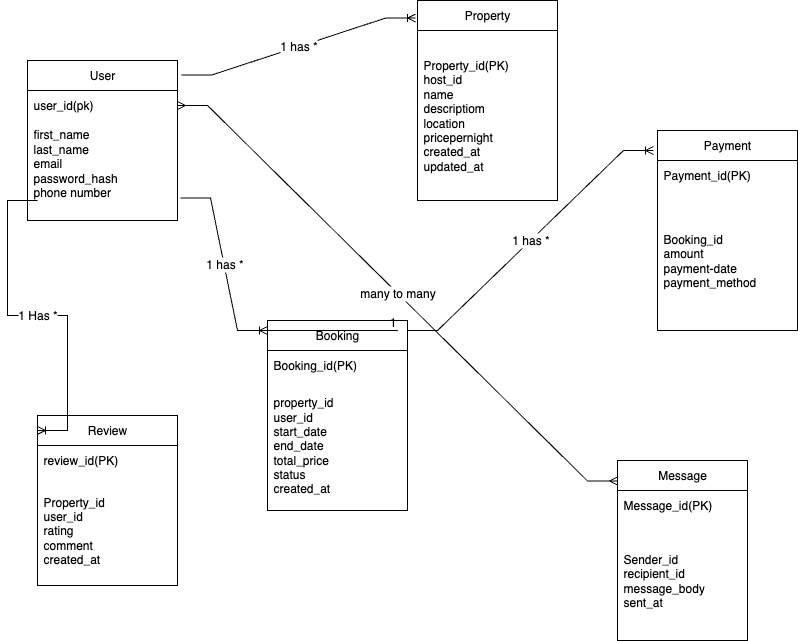

The diagram above was exported from draw.io. Its source (the exported page's mxGraphModel, read from the mxfile embedded in the PNG):
<mxGraphModel dx="1241" dy="569" grid="1" gridSize="10" guides="1" tooltips="1" connect="1" arrows="1" fold="1" page="1" pageScale="1" pageWidth="850" pageHeight="1100" math="0" shadow="0">
  <root>
    <mxCell id="0" />
    <mxCell id="1" parent="0" />
    <mxCell id="TS2HNux7ygunVqspUH1V-2" value="User" style="swimlane;fontStyle=0;childLayout=stackLayout;horizontal=1;startSize=30;horizontalStack=0;resizeParent=1;resizeParentMax=0;resizeLast=0;collapsible=1;marginBottom=0;whiteSpace=wrap;html=1;" parent="1" vertex="1">
      <mxGeometry x="30" y="110" width="150" height="160" as="geometry">
        <mxRectangle x="150" y="370" width="60" height="30" as="alternateBounds" />
      </mxGeometry>
    </mxCell>
    <mxCell id="TS2HNux7ygunVqspUH1V-3" value="user_id(pk)" style="text;strokeColor=none;fillColor=none;align=left;verticalAlign=middle;spacingLeft=4;spacingRight=4;overflow=hidden;points=[[0,0.5],[1,0.5]];portConstraint=eastwest;rotatable=0;whiteSpace=wrap;html=1;" parent="TS2HNux7ygunVqspUH1V-2" vertex="1">
      <mxGeometry y="30" width="150" height="30" as="geometry" />
    </mxCell>
    <mxCell id="TS2HNux7ygunVqspUH1V-4" value="first_name&lt;div&gt;last_name&lt;/div&gt;&lt;div&gt;email&lt;/div&gt;&lt;div&gt;password_hash&lt;/div&gt;&lt;div&gt;phone number&lt;/div&gt;&lt;div&gt;&lt;br&gt;&lt;/div&gt;" style="text;strokeColor=none;fillColor=none;align=left;verticalAlign=middle;spacingLeft=4;spacingRight=4;overflow=hidden;points=[[0,0.5],[1,0.5]];portConstraint=eastwest;rotatable=0;whiteSpace=wrap;html=1;" parent="TS2HNux7ygunVqspUH1V-2" vertex="1">
      <mxGeometry y="60" width="150" height="100" as="geometry" />
    </mxCell>
    <mxCell id="iIVNz8RIL--X4AOMmKc2-3" value="Property" style="swimlane;fontStyle=0;childLayout=stackLayout;horizontal=1;startSize=30;horizontalStack=0;resizeParent=1;resizeParentMax=0;resizeLast=0;collapsible=1;marginBottom=0;whiteSpace=wrap;html=1;" parent="1" vertex="1">
      <mxGeometry x="420" y="50" width="140" height="200" as="geometry" />
    </mxCell>
    <mxCell id="iIVNz8RIL--X4AOMmKc2-4" value="Property_id(PK)&lt;div&gt;host_id&lt;/div&gt;&lt;div&gt;name&lt;/div&gt;&lt;div&gt;descriptiom&lt;/div&gt;&lt;div&gt;location&lt;/div&gt;&lt;div&gt;pricepernight&lt;/div&gt;&lt;div&gt;created_at&lt;/div&gt;&lt;div&gt;updated_at&lt;/div&gt;" style="text;strokeColor=none;fillColor=none;align=left;verticalAlign=middle;spacingLeft=4;spacingRight=4;overflow=hidden;points=[[0,0.5],[1,0.5]];portConstraint=eastwest;rotatable=0;whiteSpace=wrap;html=1;" parent="iIVNz8RIL--X4AOMmKc2-3" vertex="1">
      <mxGeometry y="30" width="140" height="170" as="geometry" />
    </mxCell>
    <mxCell id="iIVNz8RIL--X4AOMmKc2-17" value="Booking" style="swimlane;fontStyle=0;childLayout=stackLayout;horizontal=1;startSize=30;horizontalStack=0;resizeParent=1;resizeParentMax=0;resizeLast=0;collapsible=1;marginBottom=0;whiteSpace=wrap;html=1;" parent="1" vertex="1">
      <mxGeometry x="270" y="370" width="140" height="190" as="geometry" />
    </mxCell>
    <mxCell id="iIVNz8RIL--X4AOMmKc2-18" value="Booking_id(PK)" style="text;strokeColor=none;fillColor=none;align=left;verticalAlign=middle;spacingLeft=4;spacingRight=4;overflow=hidden;points=[[0,0.5],[1,0.5]];portConstraint=eastwest;rotatable=0;whiteSpace=wrap;html=1;" parent="iIVNz8RIL--X4AOMmKc2-17" vertex="1">
      <mxGeometry y="30" width="140" height="30" as="geometry" />
    </mxCell>
    <mxCell id="iIVNz8RIL--X4AOMmKc2-19" value="property_id&lt;div&gt;user_id&lt;/div&gt;&lt;div&gt;start_date&lt;/div&gt;&lt;div&gt;end_date&lt;/div&gt;&lt;div&gt;total_price&lt;/div&gt;&lt;div&gt;status&lt;/div&gt;&lt;div&gt;created_at&lt;/div&gt;" style="text;strokeColor=none;fillColor=none;align=left;verticalAlign=middle;spacingLeft=4;spacingRight=4;overflow=hidden;points=[[0,0.5],[1,0.5]];portConstraint=eastwest;rotatable=0;whiteSpace=wrap;html=1;" parent="iIVNz8RIL--X4AOMmKc2-17" vertex="1">
      <mxGeometry y="60" width="140" height="130" as="geometry" />
    </mxCell>
    <mxCell id="iIVNz8RIL--X4AOMmKc2-21" value="Payment" style="swimlane;fontStyle=0;childLayout=stackLayout;horizontal=1;startSize=30;horizontalStack=0;resizeParent=1;resizeParentMax=0;resizeLast=0;collapsible=1;marginBottom=0;whiteSpace=wrap;html=1;" parent="1" vertex="1">
      <mxGeometry x="660" y="180" width="140" height="200" as="geometry" />
    </mxCell>
    <mxCell id="iIVNz8RIL--X4AOMmKc2-22" value="Payment_id(PK)" style="text;strokeColor=none;fillColor=none;align=left;verticalAlign=middle;spacingLeft=4;spacingRight=4;overflow=hidden;points=[[0,0.5],[1,0.5]];portConstraint=eastwest;rotatable=0;whiteSpace=wrap;html=1;" parent="iIVNz8RIL--X4AOMmKc2-21" vertex="1">
      <mxGeometry y="30" width="140" height="30" as="geometry" />
    </mxCell>
    <mxCell id="iIVNz8RIL--X4AOMmKc2-23" value="Booking_id&lt;div&gt;amount&lt;/div&gt;&lt;div&gt;payment-date&lt;/div&gt;&lt;div&gt;payment_method&lt;/div&gt;" style="text;strokeColor=none;fillColor=none;align=left;verticalAlign=middle;spacingLeft=4;spacingRight=4;overflow=hidden;points=[[0,0.5],[1,0.5]];portConstraint=eastwest;rotatable=0;whiteSpace=wrap;html=1;" parent="iIVNz8RIL--X4AOMmKc2-21" vertex="1">
      <mxGeometry y="60" width="140" height="140" as="geometry" />
    </mxCell>
    <mxCell id="iIVNz8RIL--X4AOMmKc2-25" value="Review" style="swimlane;fontStyle=0;childLayout=stackLayout;horizontal=1;startSize=30;horizontalStack=0;resizeParent=1;resizeParentMax=0;resizeLast=0;collapsible=1;marginBottom=0;whiteSpace=wrap;html=1;" parent="1" vertex="1">
      <mxGeometry x="40" y="465" width="140" height="170" as="geometry" />
    </mxCell>
    <mxCell id="iIVNz8RIL--X4AOMmKc2-26" value="review_id(PK)" style="text;strokeColor=none;fillColor=none;align=left;verticalAlign=middle;spacingLeft=4;spacingRight=4;overflow=hidden;points=[[0,0.5],[1,0.5]];portConstraint=eastwest;rotatable=0;whiteSpace=wrap;html=1;" parent="iIVNz8RIL--X4AOMmKc2-25" vertex="1">
      <mxGeometry y="30" width="140" height="30" as="geometry" />
    </mxCell>
    <mxCell id="iIVNz8RIL--X4AOMmKc2-27" value="Property_id&lt;div&gt;user_id&lt;/div&gt;&lt;div&gt;rating&lt;/div&gt;&lt;div&gt;comment&lt;/div&gt;&lt;div&gt;created_at&lt;/div&gt;" style="text;strokeColor=none;fillColor=none;align=left;verticalAlign=middle;spacingLeft=4;spacingRight=4;overflow=hidden;points=[[0,0.5],[1,0.5]];portConstraint=eastwest;rotatable=0;whiteSpace=wrap;html=1;" parent="iIVNz8RIL--X4AOMmKc2-25" vertex="1">
      <mxGeometry y="60" width="140" height="110" as="geometry" />
    </mxCell>
    <mxCell id="iIVNz8RIL--X4AOMmKc2-29" value="Message" style="swimlane;fontStyle=0;childLayout=stackLayout;horizontal=1;startSize=30;horizontalStack=0;resizeParent=1;resizeParentMax=0;resizeLast=0;collapsible=1;marginBottom=0;whiteSpace=wrap;html=1;" parent="1" vertex="1">
      <mxGeometry x="620" y="510" width="130" height="180" as="geometry" />
    </mxCell>
    <mxCell id="iIVNz8RIL--X4AOMmKc2-30" value="Message_id(PK)" style="text;strokeColor=none;fillColor=none;align=left;verticalAlign=middle;spacingLeft=4;spacingRight=4;overflow=hidden;points=[[0,0.5],[1,0.5]];portConstraint=eastwest;rotatable=0;whiteSpace=wrap;html=1;" parent="iIVNz8RIL--X4AOMmKc2-29" vertex="1">
      <mxGeometry y="30" width="130" height="30" as="geometry" />
    </mxCell>
    <mxCell id="iIVNz8RIL--X4AOMmKc2-31" value="Sender_id&lt;div&gt;recipient_id&lt;/div&gt;&lt;div&gt;message_body&lt;/div&gt;&lt;div&gt;sent_at&lt;/div&gt;" style="text;strokeColor=none;fillColor=none;align=left;verticalAlign=middle;spacingLeft=4;spacingRight=4;overflow=hidden;points=[[0,0.5],[1,0.5]];portConstraint=eastwest;rotatable=0;whiteSpace=wrap;html=1;" parent="iIVNz8RIL--X4AOMmKc2-29" vertex="1">
      <mxGeometry y="60" width="130" height="120" as="geometry" />
    </mxCell>
    <mxCell id="iIVNz8RIL--X4AOMmKc2-33" value="1 has *" style="edgeStyle=entityRelationEdgeStyle;fontSize=12;html=1;endArrow=ERoneToMany;rounded=0;exitX=1.027;exitY=0.091;exitDx=0;exitDy=0;exitPerimeter=0;entryX=-0.014;entryY=0.088;entryDx=0;entryDy=0;entryPerimeter=0;" parent="1" source="TS2HNux7ygunVqspUH1V-2" target="iIVNz8RIL--X4AOMmKc2-3" edge="1">
      <mxGeometry width="100" height="100" relative="1" as="geometry">
        <mxPoint x="130" y="79.99999999999994" as="sourcePoint" />
        <mxPoint x="400" y="200" as="targetPoint" />
        <Array as="points">
          <mxPoint x="256" y="211.44" />
          <mxPoint x="226" y="11.440000000000001" />
          <mxPoint x="376" y="131.44" />
          <mxPoint x="376" y="81.44" />
        </Array>
      </mxGeometry>
    </mxCell>
    <mxCell id="iIVNz8RIL--X4AOMmKc2-34" value="1 has *" style="edgeStyle=entityRelationEdgeStyle;fontSize=12;html=1;endArrow=ERoneToMany;rounded=0;exitX=1.02;exitY=0.775;exitDx=0;exitDy=0;exitPerimeter=0;" parent="1" source="TS2HNux7ygunVqspUH1V-4" edge="1">
      <mxGeometry width="100" height="100" relative="1" as="geometry">
        <mxPoint x="380" y="330" as="sourcePoint" />
        <mxPoint x="270" y="380" as="targetPoint" />
      </mxGeometry>
    </mxCell>
    <mxCell id="iIVNz8RIL--X4AOMmKc2-35" value="1 has *" style="edgeStyle=entityRelationEdgeStyle;fontSize=12;html=1;endArrow=ERoneToMany;rounded=0;" parent="1" edge="1">
      <mxGeometry width="100" height="100" relative="1" as="geometry">
        <mxPoint x="410" y="380" as="sourcePoint" />
        <mxPoint x="656" y="200" as="targetPoint" />
        <Array as="points">
          <mxPoint x="460" y="380" />
        </Array>
      </mxGeometry>
    </mxCell>
    <mxCell id="iIVNz8RIL--X4AOMmKc2-39" value="1 Has *" style="edgeStyle=entityRelationEdgeStyle;fontSize=12;html=1;endArrow=ERoneToMany;rounded=0;entryX=0;entryY=0.088;entryDx=0;entryDy=0;entryPerimeter=0;exitX=0.067;exitY=0.8;exitDx=0;exitDy=0;exitPerimeter=0;" parent="1" source="TS2HNux7ygunVqspUH1V-4" target="iIVNz8RIL--X4AOMmKc2-25" edge="1">
      <mxGeometry width="100" height="100" relative="1" as="geometry">
        <mxPoint x="10" y="230" as="sourcePoint" />
        <mxPoint x="490" y="640" as="targetPoint" />
        <Array as="points">
          <mxPoint x="-10" y="250" />
          <mxPoint x="-50" y="240" />
          <mxPoint x="460" y="320" />
        </Array>
      </mxGeometry>
    </mxCell>
    <mxCell id="iIVNz8RIL--X4AOMmKc2-40" value="" style="endArrow=none;html=1;rounded=0;" parent="1" edge="1">
      <mxGeometry relative="1" as="geometry">
        <mxPoint x="240" y="380" as="sourcePoint" />
        <mxPoint x="400" y="380" as="targetPoint" />
      </mxGeometry>
    </mxCell>
    <mxCell id="iIVNz8RIL--X4AOMmKc2-41" value="1" style="resizable=0;html=1;whiteSpace=wrap;align=right;verticalAlign=bottom;" parent="iIVNz8RIL--X4AOMmKc2-40" connectable="0" vertex="1">
      <mxGeometry x="1" relative="1" as="geometry" />
    </mxCell>
    <mxCell id="iIVNz8RIL--X4AOMmKc2-42" value="" style="endArrow=none;html=1;rounded=0;" parent="1" edge="1">
      <mxGeometry relative="1" as="geometry">
        <mxPoint x="240" y="380" as="sourcePoint" />
        <mxPoint x="400" y="380" as="targetPoint" />
      </mxGeometry>
    </mxCell>
    <mxCell id="iIVNz8RIL--X4AOMmKc2-43" value="many to many" style="edgeStyle=entityRelationEdgeStyle;fontSize=12;html=1;endArrow=ERmany;startArrow=ERmany;rounded=0;exitX=1;exitY=0.5;exitDx=0;exitDy=0;" parent="1" source="TS2HNux7ygunVqspUH1V-3" edge="1">
      <mxGeometry width="100" height="100" relative="1" as="geometry">
        <mxPoint x="194.04999999999995" y="140" as="sourcePoint" />
        <mxPoint x="620" y="530.5" as="targetPoint" />
        <Array as="points">
          <mxPoint x="600" y="510.5" />
        </Array>
      </mxGeometry>
    </mxCell>
  </root>
</mxGraphModel>